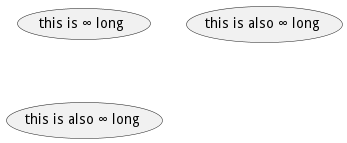

The diagram above was rendered by PlantUML. Its source (embedded in the PNG):
@startuml
usecase direct as "this is ∞ long"
usecase ampHash as "this is also &#8734; long"
usecase angleBrackets as "this is also <U+221E> long"
@enduml